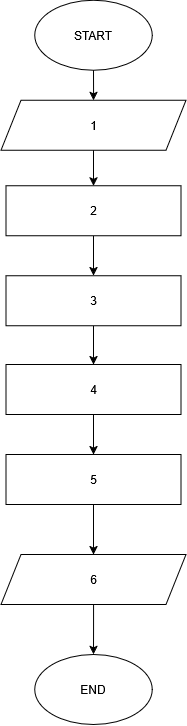

The diagram above was exported from draw.io. Its source (the exported page's mxGraphModel, read from the mxfile embedded in the PNG):
<mxGraphModel dx="3668" dy="1563" grid="1" gridSize="10" guides="1" tooltips="1" connect="1" arrows="1" fold="1" page="1" pageScale="1" pageWidth="850" pageHeight="1100" math="0" shadow="0">
  <root>
    <mxCell id="0" />
    <mxCell id="1" parent="0" />
    <mxCell id="cTQZ2PaawylzKzxFx5YF-112" edge="1" parent="1" source="cTQZ2PaawylzKzxFx5YF-113" style="edgeStyle=orthogonalEdgeStyle;rounded=0;orthogonalLoop=1;jettySize=auto;html=1;" target="cTQZ2PaawylzKzxFx5YF-114" value="">
      <mxGeometry relative="1" as="geometry" />
    </mxCell>
    <mxCell id="cTQZ2PaawylzKzxFx5YF-113" parent="1" style="ellipse;whiteSpace=wrap;html=1;" value="START" vertex="1">
      <mxGeometry height="70" width="117.5" x="-703.75" y="145.75" as="geometry" />
    </mxCell>
    <mxCell id="Dn3VCSTZN1nW5Su8e7v7-4" edge="1" parent="1" source="cTQZ2PaawylzKzxFx5YF-114" style="edgeStyle=orthogonalEdgeStyle;rounded=0;orthogonalLoop=1;jettySize=auto;html=1;" target="8OMJP9dRhzLoRjQrWGrs-32" value="">
      <mxGeometry relative="1" as="geometry" />
    </mxCell>
    <mxCell id="cTQZ2PaawylzKzxFx5YF-114" parent="1" style="shape=parallelogram;perimeter=parallelogramPerimeter;whiteSpace=wrap;html=1;fixedSize=1;" value="1" vertex="1">
      <mxGeometry height="50" width="185" x="-737.5" y="245.75" as="geometry" />
    </mxCell>
    <mxCell id="Dn3VCSTZN1nW5Su8e7v7-6" edge="1" parent="1" source="8OMJP9dRhzLoRjQrWGrs-32" style="edgeStyle=orthogonalEdgeStyle;rounded=0;orthogonalLoop=1;jettySize=auto;html=1;" target="Dn3VCSTZN1nW5Su8e7v7-5" value="">
      <mxGeometry relative="1" as="geometry" />
    </mxCell>
    <mxCell id="8OMJP9dRhzLoRjQrWGrs-32" parent="1" style="rounded=0;whiteSpace=wrap;html=1;" value="2" vertex="1">
      <mxGeometry height="50" width="175" x="-732.5" y="331.25000000000006" as="geometry" />
    </mxCell>
    <mxCell id="Dn3VCSTZN1nW5Su8e7v7-49" edge="1" parent="1" source="Dn3VCSTZN1nW5Su8e7v7-5" style="edgeStyle=orthogonalEdgeStyle;rounded=0;orthogonalLoop=1;jettySize=auto;html=1;" target="Dn3VCSTZN1nW5Su8e7v7-40" value="">
      <mxGeometry relative="1" as="geometry" />
    </mxCell>
    <mxCell id="Dn3VCSTZN1nW5Su8e7v7-5" parent="1" style="rounded=0;whiteSpace=wrap;html=1;" value="3" vertex="1">
      <mxGeometry height="50" width="175" x="-732.5" y="421.21" as="geometry" />
    </mxCell>
    <mxCell id="Dn3VCSTZN1nW5Su8e7v7-38" parent="1" style="ellipse;whiteSpace=wrap;html=1;" value="END" vertex="1">
      <mxGeometry height="70" width="117.5" x="-703.75" y="800" as="geometry" />
    </mxCell>
    <mxCell id="Dn3VCSTZN1nW5Su8e7v7-50" edge="1" parent="1" source="Dn3VCSTZN1nW5Su8e7v7-40" style="edgeStyle=orthogonalEdgeStyle;rounded=0;orthogonalLoop=1;jettySize=auto;html=1;" target="Dn3VCSTZN1nW5Su8e7v7-41" value="">
      <mxGeometry relative="1" as="geometry" />
    </mxCell>
    <mxCell id="Dn3VCSTZN1nW5Su8e7v7-40" parent="1" style="rounded=0;whiteSpace=wrap;html=1;" value="4" vertex="1">
      <mxGeometry height="50" width="175" x="-732.5" y="510" as="geometry" />
    </mxCell>
    <mxCell id="Dn3VCSTZN1nW5Su8e7v7-61" edge="1" parent="1" source="Dn3VCSTZN1nW5Su8e7v7-41" style="edgeStyle=orthogonalEdgeStyle;rounded=0;orthogonalLoop=1;jettySize=auto;html=1;" target="Dn3VCSTZN1nW5Su8e7v7-59" value="">
      <mxGeometry relative="1" as="geometry" />
    </mxCell>
    <mxCell id="Dn3VCSTZN1nW5Su8e7v7-41" parent="1" style="rounded=0;whiteSpace=wrap;html=1;" value="5" vertex="1">
      <mxGeometry height="50" width="175" x="-732.5" y="600" as="geometry" />
    </mxCell>
    <mxCell id="Dn3VCSTZN1nW5Su8e7v7-62" edge="1" parent="1" source="Dn3VCSTZN1nW5Su8e7v7-59" style="edgeStyle=orthogonalEdgeStyle;rounded=0;orthogonalLoop=1;jettySize=auto;html=1;" target="Dn3VCSTZN1nW5Su8e7v7-38" value="">
      <mxGeometry relative="1" as="geometry" />
    </mxCell>
    <mxCell id="Dn3VCSTZN1nW5Su8e7v7-59" parent="1" style="shape=parallelogram;perimeter=parallelogramPerimeter;whiteSpace=wrap;html=1;fixedSize=1;" value="6" vertex="1">
      <mxGeometry height="50" width="185" x="-737.5" y="700" as="geometry" />
    </mxCell>
  </root>
</mxGraphModel>